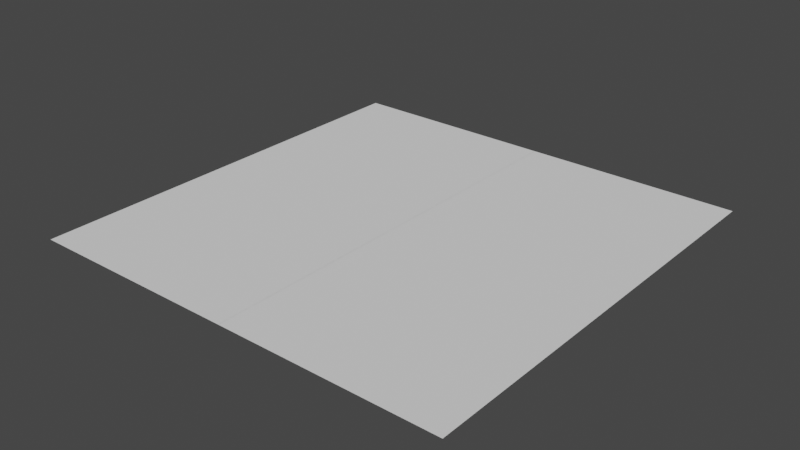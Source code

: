 # Source: tile.blend  (saved by Blender 2.90.8; exported with 4.5.12 LTS)
import bpy
from mathutils import Matrix  # noqa: F401  (used for matrix-valued properties, if any)

bpy.ops.wm.read_factory_settings(use_empty=True)
scene = bpy.context.scene
scene.name = 'Scene'

# ---- collections
col_collection = bpy.data.collections.new('Collection'); scene.collection.children.link(col_collection)

# ---- world
world_world = bpy.data.worlds.new('World'); scene.world = world_world
world_world.use_nodes = True; world_world.node_tree.nodes.clear()
_N = world_world.node_tree.nodes; _L = world_world.node_tree.links
n0 = _N.new('ShaderNodeOutputWorld'); n0.name = 'World Output'; n0.location = (300, 300)
n1 = _N.new('ShaderNodeBackground'); n1.name = 'Background'; n1.location = (10, 300)
n1.inputs[0].default_value = (0.05088, 0.05088, 0.05088, 1.0)
_L.new(n1.outputs[0], n0.inputs[0])
n0.is_active_output = True
world_world.color = (0.05088, 0.05088, 0.05088)
world_world.use_sun_shadow = False
world_world.sun_shadow_jitter_overblur = 0.0

# ---- meshes
me_plane = bpy.data.meshes.new('Plane')
me_plane.from_pydata([(-1.0, -1.0, 0.0), (1.0, -1.0, 0.0), (-1.0, 1.0, 0.0), (1.0, 1.0, 0.0)], [], [(0, 1, 3, 2)])
_uv = me_plane.uv_layers.new(name='UVMap')
_uv.uv.foreach_set('vector', [0.0, 0.0, 1.0, 0.0, 1.0, 1.0, 0.0, 1.0])
me_plane.use_remesh_fix_poles = True
me_plane.use_remesh_preserve_attributes = False
me_plane.use_mirror_vertex_groups = False
me_plane.update()
me_plane_001 = bpy.data.meshes.new('Plane.001')
me_plane_001.from_pydata([(-1.0, -1.0, 0.0), (1.0, -1.0, 0.0), (-1.0, 1.0, 0.0), (1.0, 1.0, 0.0)], [], [(0, 1, 3, 2)])
_uv = me_plane_001.uv_layers.new(name='UVMap')
_uv.uv.foreach_set('vector', [0.0, 0.0, 1.0, 0.0, 1.0, 1.0, 0.0, 1.0])
me_plane_001.use_remesh_fix_poles = True
me_plane_001.use_remesh_preserve_attributes = False
me_plane_001.use_mirror_vertex_groups = False
me_plane_001.update()

# ---- objects
ob_plane = bpy.data.objects.new('Plane', me_plane)
ob_plane_001 = bpy.data.objects.new('Plane.001', me_plane_001)

# ---- transforms, parenting, visibility, modifiers, constraints
ob_plane.location = (0.0, 0.0, 1.0)
ob_plane.lineart.crease_threshold = 0.0
ob_plane_001.location = (0.0, 0.0, 1.0)
ob_plane_001.rotation_euler = (-0.0, -3.142, -0.0)
ob_plane_001.lineart.crease_threshold = 0.0

# ---- collection membership
col_collection.objects.link(ob_plane)
col_collection.objects.link(ob_plane_001)

# ---- scene / render settings (as saved in the file)
scene.frame_start = 1; scene.frame_end = 250; scene.frame_set(1)
scene.render.engine = 'BLENDER_EEVEE_NEXT'
scene.cycles.use_denoising = False
scene.cycles.samples = 128
scene.cycles.sampling_pattern = 'TABULATED_SOBOL'
scene.cycles.use_adaptive_sampling = False
scene.cycles.use_light_tree = False
scene.view_settings.view_transform = 'Filmic'
bpy.context.view_layer.update()

# ---- added for rendering (the .blend has no active camera and no usable light): camera, sun
cam_auto = bpy.data.cameras.new('AutoCamera')
cam_auto.lens = 50.0
cam_auto.sensor_width = 36.0
cam_auto.clip_end = 1000.0
ob_auto_camera = bpy.data.objects.new('AutoCamera', cam_auto)
scene.collection.objects.link(ob_auto_camera)
ob_auto_camera.location = (2.61693, -3.14032, 3.09354)
ob_auto_camera.rotation_euler = (1.09748, -7.21219e-08, 0.694738)
scene.camera = ob_auto_camera
light_auto_sun = bpy.data.lights.new('AutoSun', 'SUN')
light_auto_sun.energy = 3.0
light_auto_sun.angle = 0.0523599
ob_auto_sun = bpy.data.objects.new('AutoSun', light_auto_sun)
scene.collection.objects.link(ob_auto_sun)
ob_auto_sun.rotation_euler = (0.872665, 0.174533, 0.523599)
bpy.context.view_layer.update()
